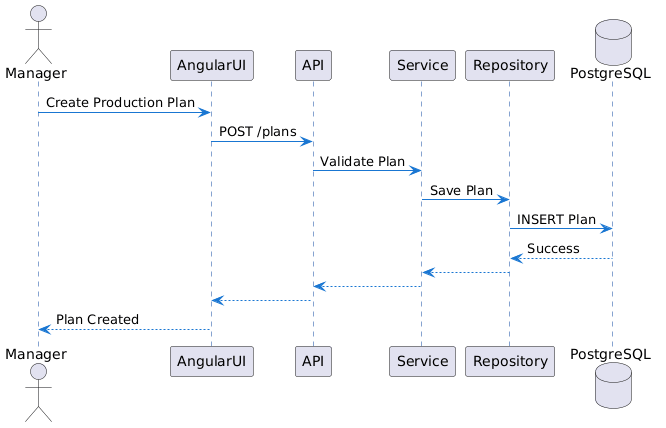

The diagram above was rendered by PlantUML. Its source (embedded in the PNG):
@startuml
skinparam sequence {
    ArrowColor #1976D2
    LifeLineBorderColor #0D47A1
    LifeLineBackgroundColor #BBDEFB
}

actor Manager

participant AngularUI
participant API
participant Service
participant Repository
database PostgreSQL

Manager -> AngularUI : Create Production Plan

AngularUI -> API : POST /plans

API -> Service : Validate Plan

Service -> Repository : Save Plan

Repository -> PostgreSQL : INSERT Plan

PostgreSQL --> Repository : Success

Repository --> Service

Service --> API

API --> AngularUI

AngularUI --> Manager : Plan Created
@enduml